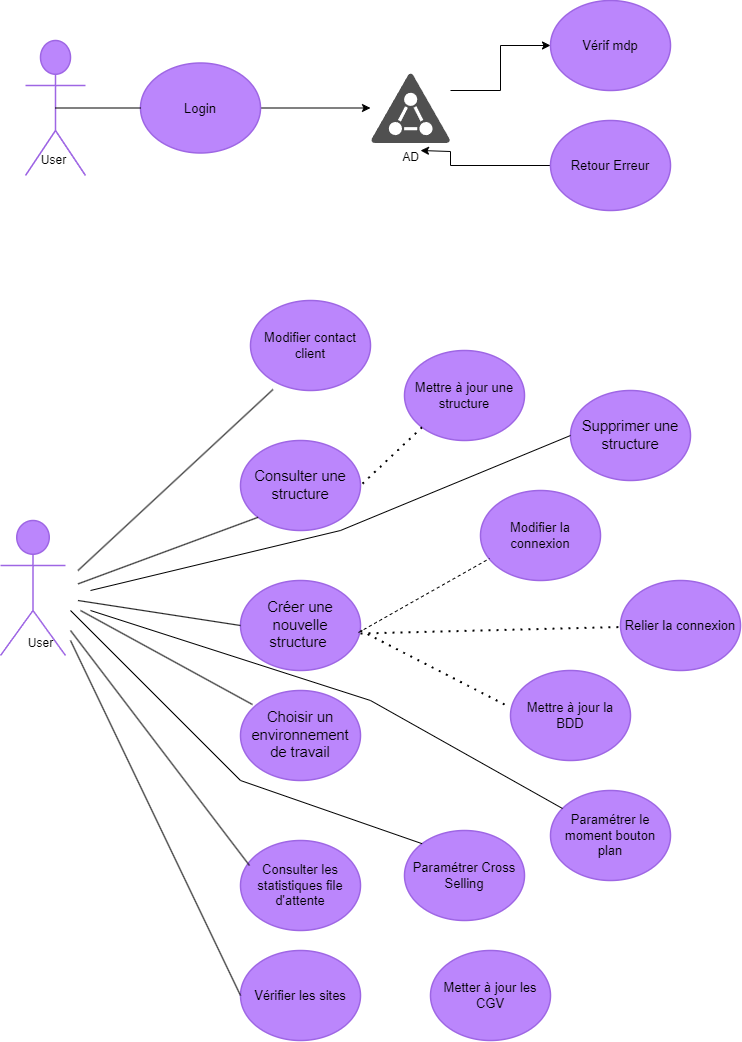

The diagram above was exported from draw.io. Its source (the exported page's mxGraphModel, read from the mxfile embedded in the PNG):
<mxGraphModel dx="1434" dy="756" grid="1" gridSize="10" guides="1" tooltips="1" connect="1" arrows="1" fold="1" page="1" pageScale="1" pageWidth="827" pageHeight="1169" math="0" shadow="0">
  <root>
    <mxCell id="0" />
    <mxCell id="1" parent="0" />
    <mxCell id="ALEbJHu44TWx2CYmj4og-1" value="Support" style="html=1;overflow=block;blockSpacing=1;shape=umlActor;labelPosition=center;verticalLabelPosition=bottom;verticalAlign=top;whiteSpace=nowrap;fontSize=20;fontColor=#ffffff;align=center;spacing=0;strokeColor=#9e66e4;strokeOpacity=100;rounded=1;absoluteArcSize=1;arcSize=9;fillColor=#BB86FC;strokeWidth=1.5;lucidId=rbW.tjDQ~vNc;" parent="1" vertex="1">
      <mxGeometry x="35" y="80" width="60" height="135" as="geometry" />
    </mxCell>
    <mxCell id="zUUmPH8EYZXzUvjQE_-N-26" style="edgeStyle=orthogonalEdgeStyle;rounded=0;orthogonalLoop=1;jettySize=auto;html=1;" parent="1" source="ALEbJHu44TWx2CYmj4og-2" target="zUUmPH8EYZXzUvjQE_-N-18" edge="1">
      <mxGeometry relative="1" as="geometry" />
    </mxCell>
    <mxCell id="ALEbJHu44TWx2CYmj4og-2" value="Login" style="html=1;overflow=block;blockSpacing=1;whiteSpace=wrap;ellipse;fontSize=13;spacing=3.8;strokeColor=#9e66e4;strokeOpacity=100;rounded=1;absoluteArcSize=1;arcSize=9;fillColor=#BB86FC;strokeWidth=1.5;lucidId=UcW.hYIpfyJT;" parent="1" vertex="1">
      <mxGeometry x="150" y="102.5" width="120" height="90" as="geometry" />
    </mxCell>
    <mxCell id="ALEbJHu44TWx2CYmj4og-3" value="Vérif mdp" style="html=1;overflow=block;blockSpacing=1;whiteSpace=wrap;ellipse;fontSize=13;spacing=3.8;strokeColor=#9e66e4;strokeOpacity=100;rounded=1;absoluteArcSize=1;arcSize=9;fillColor=#BB86FC;strokeWidth=1.5;lucidId=wdW.OKZsqu8k;" parent="1" vertex="1">
      <mxGeometry x="560" y="40" width="120" height="90" as="geometry" />
    </mxCell>
    <mxCell id="zUUmPH8EYZXzUvjQE_-N-29" style="edgeStyle=orthogonalEdgeStyle;rounded=0;orthogonalLoop=1;jettySize=auto;html=1;" parent="1" source="ALEbJHu44TWx2CYmj4og-4" edge="1">
      <mxGeometry relative="1" as="geometry">
        <mxPoint x="430" y="190" as="targetPoint" />
        <Array as="points">
          <mxPoint x="460" y="205" />
          <mxPoint x="460" y="191" />
        </Array>
      </mxGeometry>
    </mxCell>
    <mxCell id="ALEbJHu44TWx2CYmj4og-4" value="Retour Erreur " style="html=1;overflow=block;blockSpacing=1;whiteSpace=wrap;ellipse;fontSize=13;spacing=3.8;strokeColor=#9e66e4;strokeOpacity=100;rounded=1;absoluteArcSize=1;arcSize=9;fillColor=#BB86FC;strokeWidth=1.5;lucidId=JdW.EOtOrzyf;" parent="1" vertex="1">
      <mxGeometry x="560" y="160" width="120" height="90" as="geometry" />
    </mxCell>
    <mxCell id="ALEbJHu44TWx2CYmj4og-5" value="Admin" style="html=1;overflow=block;blockSpacing=1;shape=umlActor;labelPosition=center;verticalLabelPosition=bottom;verticalAlign=top;whiteSpace=nowrap;fontSize=20;fontColor=#ffffff;align=center;spacing=0;strokeColor=#9e66e4;strokeOpacity=100;rounded=1;absoluteArcSize=1;arcSize=9;fillColor=#BB86FC;strokeWidth=1.5;lucidId=QjW.fD2ao0lt;" parent="1" vertex="1">
      <mxGeometry x="10" y="560" width="65" height="135" as="geometry" />
    </mxCell>
    <mxCell id="ALEbJHu44TWx2CYmj4og-9" value="Créer une nouvelle structure " style="html=1;overflow=block;blockSpacing=1;whiteSpace=wrap;ellipse;fontSize=14.7;fontColor=default;spacing=3.8;strokeColor=#9e66e4;strokeOpacity=100;rounded=1;absoluteArcSize=1;arcSize=9;fillColor=#BB86FC;strokeWidth=1.5;lucidId=ipW.0tQQhH7-;" parent="1" vertex="1">
      <mxGeometry x="250" y="620" width="120" height="90" as="geometry" />
    </mxCell>
    <mxCell id="ALEbJHu44TWx2CYmj4og-11" value="Supprimer une structure" style="html=1;overflow=block;blockSpacing=1;whiteSpace=wrap;ellipse;fontSize=14.7;fontColor=default;spacing=3.8;strokeColor=#9e66e4;strokeOpacity=100;rounded=1;absoluteArcSize=1;arcSize=9;fillColor=#BB86FC;strokeWidth=1.5;lucidId=AuW.YZ1PRP7z;" parent="1" vertex="1">
      <mxGeometry x="580" y="430" width="120" height="90" as="geometry" />
    </mxCell>
    <mxCell id="ALEbJHu44TWx2CYmj4og-12" value="Consulter une structure " style="html=1;overflow=block;blockSpacing=1;whiteSpace=wrap;ellipse;fontSize=14.7;fontColor=default;spacing=3.8;strokeColor=#9e66e4;strokeOpacity=100;rounded=1;absoluteArcSize=1;arcSize=9;fillColor=#BB86FC;strokeWidth=1.5;lucidId=BuW.1AfRD1sQ;" parent="1" vertex="1">
      <mxGeometry x="250" y="480" width="120" height="90" as="geometry" />
    </mxCell>
    <mxCell id="ALEbJHu44TWx2CYmj4og-13" value="Choisir un environnement de travail" style="html=1;overflow=block;blockSpacing=1;whiteSpace=wrap;ellipse;fontSize=14.7;fontColor=default;spacing=3.8;strokeColor=#9e66e4;strokeOpacity=100;rounded=1;absoluteArcSize=1;arcSize=9;fillColor=#BB86FC;strokeWidth=1.5;lucidId=BuW.GnYY5HZO;" parent="1" vertex="1">
      <mxGeometry x="250" y="730" width="120" height="90" as="geometry" />
    </mxCell>
    <mxCell id="ALEbJHu44TWx2CYmj4og-14" value="Modifier contact client" style="html=1;overflow=block;blockSpacing=1;whiteSpace=wrap;ellipse;fontSize=13;spacing=3.8;strokeColor=#9e66e4;strokeOpacity=100;rounded=1;absoluteArcSize=1;arcSize=9;fillColor=#BB86FC;strokeWidth=1.5;lucidId=CuW.y2Hb5Can;" parent="1" vertex="1">
      <mxGeometry x="260" y="340" width="120" height="90" as="geometry" />
    </mxCell>
    <mxCell id="ALEbJHu44TWx2CYmj4og-15" value="Modifier la connexion " style="html=1;overflow=block;blockSpacing=1;whiteSpace=wrap;ellipse;fontSize=13;spacing=3.8;strokeColor=#9e66e4;strokeOpacity=100;rounded=1;absoluteArcSize=1;arcSize=9;fillColor=#BB86FC;strokeWidth=1.5;lucidId=9vW.Lzl3BwdZ;" parent="1" vertex="1">
      <mxGeometry x="490" y="530" width="120" height="90" as="geometry" />
    </mxCell>
    <mxCell id="ALEbJHu44TWx2CYmj4og-16" value="Relier la connexion" style="html=1;overflow=block;blockSpacing=1;whiteSpace=wrap;ellipse;fontSize=13;spacing=3.8;strokeColor=#9e66e4;strokeOpacity=100;rounded=1;absoluteArcSize=1;arcSize=9;fillColor=#BB86FC;strokeWidth=1.5;lucidId=nwW.XJ9h78ZG;" parent="1" vertex="1">
      <mxGeometry x="630" y="620" width="120" height="90" as="geometry" />
    </mxCell>
    <mxCell id="ALEbJHu44TWx2CYmj4og-17" value="Mettre à jour la BDD" style="html=1;overflow=block;blockSpacing=1;whiteSpace=wrap;ellipse;fontSize=13;spacing=3.8;strokeColor=#9e66e4;strokeOpacity=100;rounded=1;absoluteArcSize=1;arcSize=9;fillColor=#BB86FC;strokeWidth=1.5;lucidId=OwW.KSYpUnPk;" parent="1" vertex="1">
      <mxGeometry x="520" y="710" width="120" height="90" as="geometry" />
    </mxCell>
    <mxCell id="ALEbJHu44TWx2CYmj4og-19" value="Vérifier les sites " style="html=1;overflow=block;blockSpacing=1;whiteSpace=wrap;ellipse;fontSize=13;spacing=3.8;strokeColor=#9e66e4;strokeOpacity=100;rounded=1;absoluteArcSize=1;arcSize=9;fillColor=#BB86FC;strokeWidth=1.5;lucidId=QwW.1L2ExUs4;" parent="1" vertex="1">
      <mxGeometry x="250" y="990" width="120" height="90" as="geometry" />
    </mxCell>
    <mxCell id="ALEbJHu44TWx2CYmj4og-20" value="Consulter les statistiques file d'attente" style="html=1;overflow=block;blockSpacing=1;whiteSpace=wrap;ellipse;fontSize=13;spacing=3.8;strokeColor=#9e66e4;strokeOpacity=100;rounded=1;absoluteArcSize=1;arcSize=9;fillColor=#BB86FC;strokeWidth=1.5;lucidId=AxW.W47D3MM0;" parent="1" vertex="1">
      <mxGeometry x="250" y="880" width="120" height="90" as="geometry" />
    </mxCell>
    <mxCell id="ALEbJHu44TWx2CYmj4og-21" value="Paramétrer le moment bouton plan" style="html=1;overflow=block;blockSpacing=1;whiteSpace=wrap;ellipse;fontSize=13;spacing=3.8;strokeColor=#9e66e4;strokeOpacity=100;rounded=1;absoluteArcSize=1;arcSize=9;fillColor=#BB86FC;strokeWidth=1.5;lucidId=XxW.zuGC530X;" parent="1" vertex="1">
      <mxGeometry x="560" y="830" width="120" height="90" as="geometry" />
    </mxCell>
    <mxCell id="ALEbJHu44TWx2CYmj4og-22" value="Paramétrer Cross Selling" style="html=1;overflow=block;blockSpacing=1;whiteSpace=wrap;ellipse;fontSize=13;spacing=3.8;strokeColor=#9e66e4;strokeOpacity=100;rounded=1;absoluteArcSize=1;arcSize=9;fillColor=#BB86FC;strokeWidth=1.5;lucidId=oyW.HYTAOuDl;" parent="1" vertex="1">
      <mxGeometry x="414" y="870" width="120" height="90" as="geometry" />
    </mxCell>
    <mxCell id="ALEbJHu44TWx2CYmj4og-23" value="Metter à jour les CGV" style="html=1;overflow=block;blockSpacing=1;whiteSpace=wrap;ellipse;fontSize=13;spacing=3.8;strokeColor=#9e66e4;strokeOpacity=100;rounded=1;absoluteArcSize=1;arcSize=9;fillColor=#BB86FC;strokeWidth=1.5;lucidId=MyW.x.cjmApd;" parent="1" vertex="1">
      <mxGeometry x="440" y="990" width="120" height="90" as="geometry" />
    </mxCell>
    <mxCell id="ALEbJHu44TWx2CYmj4og-28" value="Mettre à jour une structure" style="html=1;overflow=block;blockSpacing=1;whiteSpace=wrap;ellipse;fontSize=13;spacing=3.8;strokeColor=#9e66e4;strokeOpacity=100;rounded=1;absoluteArcSize=1;arcSize=9;fillColor=#BB86FC;strokeWidth=1.5;lucidId=eDW..aGgFn7M;" parent="1" vertex="1">
      <mxGeometry x="414" y="390" width="120" height="90" as="geometry" />
    </mxCell>
    <mxCell id="Nl9jXnInObv0xK4P0NFq-1" value="User" style="text;html=1;align=center;verticalAlign=middle;resizable=0;points=[];autosize=1;strokeColor=none;fillColor=none;" parent="1" vertex="1">
      <mxGeometry x="37.5" y="185" width="50" height="30" as="geometry" />
    </mxCell>
    <mxCell id="Nl9jXnInObv0xK4P0NFq-10" value="" style="endArrow=none;dashed=1;html=1;dashPattern=1 3;strokeWidth=2;rounded=0;entryX=-0.033;entryY=0.389;entryDx=0;entryDy=0;entryPerimeter=0;" parent="1" target="ALEbJHu44TWx2CYmj4og-17" edge="1">
      <mxGeometry width="50" height="50" relative="1" as="geometry">
        <mxPoint x="370" y="670" as="sourcePoint" />
        <mxPoint x="440" y="610" as="targetPoint" />
      </mxGeometry>
    </mxCell>
    <mxCell id="Nl9jXnInObv0xK4P0NFq-12" value="" style="endArrow=none;dashed=1;html=1;rounded=0;entryX=0.075;entryY=0.756;entryDx=0;entryDy=0;entryPerimeter=0;exitX=0.983;exitY=0.578;exitDx=0;exitDy=0;exitPerimeter=0;" parent="1" source="ALEbJHu44TWx2CYmj4og-9" target="ALEbJHu44TWx2CYmj4og-15" edge="1">
      <mxGeometry width="50" height="50" relative="1" as="geometry">
        <mxPoint x="390" y="660" as="sourcePoint" />
        <mxPoint x="440" y="610" as="targetPoint" />
      </mxGeometry>
    </mxCell>
    <mxCell id="Nl9jXnInObv0xK4P0NFq-13" value="" style="endArrow=none;dashed=1;html=1;dashPattern=1 3;strokeWidth=2;rounded=0;exitX=1;exitY=0.589;exitDx=0;exitDy=0;exitPerimeter=0;" parent="1" source="ALEbJHu44TWx2CYmj4og-9" target="ALEbJHu44TWx2CYmj4og-16" edge="1">
      <mxGeometry width="50" height="50" relative="1" as="geometry">
        <mxPoint x="370" y="670" as="sourcePoint" />
        <mxPoint x="440" y="610" as="targetPoint" />
      </mxGeometry>
    </mxCell>
    <mxCell id="zUUmPH8EYZXzUvjQE_-N-6" value="" style="endArrow=none;html=1;rounded=0;exitX=0.5;exitY=0.5;exitDx=0;exitDy=0;exitPerimeter=0;entryX=0;entryY=0.5;entryDx=0;entryDy=0;" parent="1" source="ALEbJHu44TWx2CYmj4og-1" target="ALEbJHu44TWx2CYmj4og-2" edge="1">
      <mxGeometry width="50" height="50" relative="1" as="geometry">
        <mxPoint x="95" y="185" as="sourcePoint" />
        <mxPoint x="145" y="135" as="targetPoint" />
      </mxGeometry>
    </mxCell>
    <mxCell id="zUUmPH8EYZXzUvjQE_-N-10" value="" style="endArrow=none;html=1;rounded=0;entryX=0.208;entryY=0.878;entryDx=0;entryDy=0;entryPerimeter=0;" parent="1" edge="1">
      <mxGeometry width="50" height="50" relative="1" as="geometry">
        <mxPoint x="87.5" y="610" as="sourcePoint" />
        <mxPoint x="282.46000000000004" y="429.02" as="targetPoint" />
      </mxGeometry>
    </mxCell>
    <mxCell id="zUUmPH8EYZXzUvjQE_-N-11" value="" style="endArrow=none;html=1;rounded=0;entryX=0;entryY=1;entryDx=0;entryDy=0;" parent="1" edge="1" target="ALEbJHu44TWx2CYmj4og-12">
      <mxGeometry width="50" height="50" relative="1" as="geometry">
        <mxPoint x="87.5" y="623.3987804878049" as="sourcePoint" />
        <mxPoint x="260" y="566.6" as="targetPoint" />
      </mxGeometry>
    </mxCell>
    <mxCell id="zUUmPH8EYZXzUvjQE_-N-12" value="" style="endArrow=none;html=1;rounded=0;entryX=0;entryY=0.5;entryDx=0;entryDy=0;" parent="1" edge="1" target="ALEbJHu44TWx2CYmj4og-9">
      <mxGeometry width="50" height="50" relative="1" as="geometry">
        <mxPoint x="87.5" y="639.9968" as="sourcePoint" />
        <mxPoint x="242.5" y="661.92" as="targetPoint" />
      </mxGeometry>
    </mxCell>
    <mxCell id="zUUmPH8EYZXzUvjQE_-N-13" value="" style="endArrow=none;html=1;rounded=0;entryX=0.075;entryY=0.278;entryDx=0;entryDy=0;entryPerimeter=0;" parent="1" edge="1" target="ALEbJHu44TWx2CYmj4og-20">
      <mxGeometry width="50" height="50" relative="1" as="geometry">
        <mxPoint x="80" y="670" as="sourcePoint" />
        <mxPoint x="230" y="906.32" as="targetPoint" />
      </mxGeometry>
    </mxCell>
    <mxCell id="zUUmPH8EYZXzUvjQE_-N-14" value="" style="endArrow=none;html=1;rounded=0;entryX=0;entryY=0.5;entryDx=0;entryDy=0;" parent="1" target="ALEbJHu44TWx2CYmj4og-19" edge="1">
      <mxGeometry width="50" height="50" relative="1" as="geometry">
        <mxPoint x="80" y="680" as="sourcePoint" />
        <mxPoint x="190" y="700" as="targetPoint" />
      </mxGeometry>
    </mxCell>
    <mxCell id="zUUmPH8EYZXzUvjQE_-N-16" value="" style="endArrow=none;dashed=1;html=1;dashPattern=1 3;strokeWidth=2;rounded=0;entryX=1;entryY=0.5;entryDx=0;entryDy=0;exitX=0;exitY=1;exitDx=0;exitDy=0;" parent="1" source="ALEbJHu44TWx2CYmj4og-28" target="ALEbJHu44TWx2CYmj4og-12" edge="1">
      <mxGeometry width="50" height="50" relative="1" as="geometry">
        <mxPoint x="430" y="510" as="sourcePoint" />
        <mxPoint x="440" y="710" as="targetPoint" />
      </mxGeometry>
    </mxCell>
    <mxCell id="zUUmPH8EYZXzUvjQE_-N-28" style="edgeStyle=orthogonalEdgeStyle;rounded=0;orthogonalLoop=1;jettySize=auto;html=1;" parent="1" source="zUUmPH8EYZXzUvjQE_-N-18" target="ALEbJHu44TWx2CYmj4og-3" edge="1">
      <mxGeometry relative="1" as="geometry">
        <Array as="points">
          <mxPoint x="510" y="130" />
          <mxPoint x="510" y="85" />
        </Array>
      </mxGeometry>
    </mxCell>
    <mxCell id="zUUmPH8EYZXzUvjQE_-N-18" value="AD" style="sketch=0;pointerEvents=1;shadow=0;dashed=0;html=1;strokeColor=none;fillColor=#505050;labelPosition=center;verticalLabelPosition=bottom;verticalAlign=top;outlineConnect=0;align=center;shape=mxgraph.office.security.active_directory;" parent="1" vertex="1">
      <mxGeometry x="380" y="112.5" width="80" height="70" as="geometry" />
    </mxCell>
    <mxCell id="ChPWPNGkoyCQCE0RtRcW-1" value="" style="endArrow=none;html=1;rounded=0;entryX=0.1;entryY=0.156;entryDx=0;entryDy=0;entryPerimeter=0;" edge="1" parent="1" target="ALEbJHu44TWx2CYmj4og-13">
      <mxGeometry width="50" height="50" relative="1" as="geometry">
        <mxPoint x="90" y="650" as="sourcePoint" />
        <mxPoint x="200" y="670" as="targetPoint" />
      </mxGeometry>
    </mxCell>
    <mxCell id="ChPWPNGkoyCQCE0RtRcW-2" value="" style="endArrow=none;html=1;rounded=0;entryX=0;entryY=0.5;entryDx=0;entryDy=0;" edge="1" parent="1" target="ALEbJHu44TWx2CYmj4og-11">
      <mxGeometry width="50" height="50" relative="1" as="geometry">
        <mxPoint x="100" y="630" as="sourcePoint" />
        <mxPoint x="420" y="550" as="targetPoint" />
        <Array as="points">
          <mxPoint x="350" y="570" />
        </Array>
      </mxGeometry>
    </mxCell>
    <mxCell id="ChPWPNGkoyCQCE0RtRcW-3" value="" style="endArrow=none;html=1;rounded=0;" edge="1" parent="1" target="ALEbJHu44TWx2CYmj4og-21">
      <mxGeometry width="50" height="50" relative="1" as="geometry">
        <mxPoint x="100" y="650" as="sourcePoint" />
        <mxPoint x="560" y="960" as="targetPoint" />
        <Array as="points">
          <mxPoint x="380" y="740" />
        </Array>
      </mxGeometry>
    </mxCell>
    <mxCell id="ChPWPNGkoyCQCE0RtRcW-4" value="" style="endArrow=none;html=1;rounded=0;entryX=0;entryY=0;entryDx=0;entryDy=0;" edge="1" parent="1" target="ALEbJHu44TWx2CYmj4og-22">
      <mxGeometry width="50" height="50" relative="1" as="geometry">
        <mxPoint x="80" y="650" as="sourcePoint" />
        <mxPoint x="439" y="930" as="targetPoint" />
        <Array as="points">
          <mxPoint x="250" y="820" />
        </Array>
      </mxGeometry>
    </mxCell>
    <mxCell id="ChPWPNGkoyCQCE0RtRcW-6" value="User" style="text;html=1;align=center;verticalAlign=middle;resizable=0;points=[];autosize=1;strokeColor=none;fillColor=none;" vertex="1" parent="1">
      <mxGeometry x="25" y="668" width="50" height="30" as="geometry" />
    </mxCell>
  </root>
</mxGraphModel>